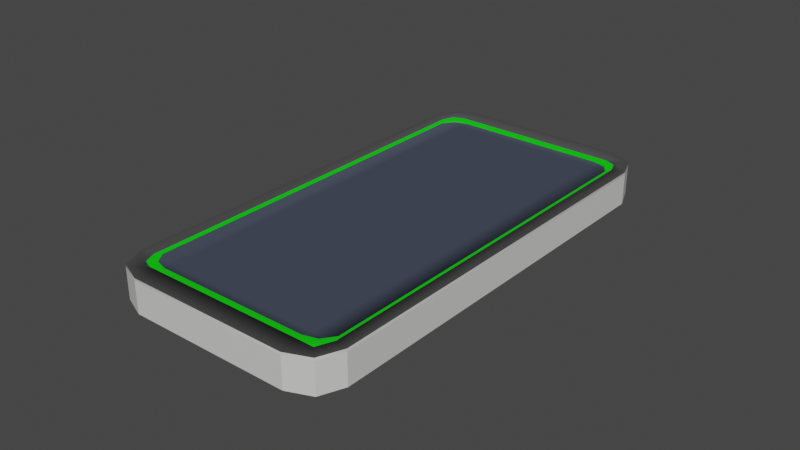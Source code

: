 # Source: Phone.blend  (saved by Blender 3.2.14; exported with 4.5.12 LTS)
import bpy
from mathutils import Matrix  # noqa: F401  (used for matrix-valued properties, if any)

bpy.ops.wm.read_factory_settings(use_empty=True)
scene = bpy.context.scene
scene.name = 'Scene'

# ---- collections
col_collection = bpy.data.collections.new('Collection'); scene.collection.children.link(col_collection)

# ---- materials (node trees are filled in below, after node groups)
mat_23_grey_white_001 = bpy.data.materials.new('23 GREY-WHITE.001')
mat_23_grey_white_001.use_transparent_shadow = False
mat_23_grey_white_001.diffuse_color = (0.7084, 0.7084, 0.7011, 1.0)
mat_23_grey_white_001.roughness = 0.5
mat_17_grey_darkest_001 = bpy.data.materials.new('17 GREY-DARKEST.001')
mat_17_grey_darkest_001.use_transparent_shadow = False
mat_17_grey_darkest_001.diffuse_color = (0.06422, 0.06422, 0.06422, 1.0)
mat_17_grey_darkest_001.roughness = 0.5
mat_64_glass_001 = bpy.data.materials.new('64 GLASS.001')
mat_64_glass_001.use_transparent_shadow = False
mat_64_glass_001.diffuse_color = (0.05857, 0.06894, 0.09808, 1.0)
mat_64_glass_001.roughness = 0.5
mat_64_glass_001.specular_intensity = 0.0
mat_23_grey_white_002 = bpy.data.materials.new('23 GREY-WHITE.002')
mat_23_grey_white_002.use_transparent_shadow = False
mat_23_grey_white_002.diffuse_color = (0.7084, 0.7084, 0.7011, 1.0)
mat_23_grey_white_002.roughness = 0.5
mat_17_grey_darkest_002 = bpy.data.materials.new('17 GREY-DARKEST.002')
mat_17_grey_darkest_002.use_transparent_shadow = False
mat_17_grey_darkest_002.diffuse_color = (0.06422, 0.06422, 0.06422, 1.0)
mat_17_grey_darkest_002.roughness = 0.5
mat_64_glass_002 = bpy.data.materials.new('64 GLASS.002')
mat_64_glass_002.use_transparent_shadow = False
mat_64_glass_002.diffuse_color = (0.05857, 0.06894, 0.09808, 1.0)
mat_64_glass_002.roughness = 0.5
mat_64_glass_002.specular_intensity = 0.0
mat_ring = bpy.data.materials.new('Ring')
mat_ring.use_transparent_shadow = False

# ---- material node trees
mat_23_grey_white_001.use_nodes = True; mat_23_grey_white_001.node_tree.nodes.clear()
_N = mat_23_grey_white_001.node_tree.nodes; _L = mat_23_grey_white_001.node_tree.links
n0 = _N.new('ShaderNodeBsdfPrincipled'); n0.name = 'Principled BSDF'; n0.location = (10, 300)
n0.distribution = 'GGX'
n0.subsurface_method = 'RANDOM_WALK_SKIN'
n0.inputs[0].default_value = (0.7084, 0.7084, 0.7011, 1.0)
n0.inputs[3].default_value = 1.45
n0.inputs[27].default_value = (0.0, 0.0, 0.0, 1.0)
n0.inputs[28].default_value = 1.0
n1 = _N.new('ShaderNodeOutputMaterial'); n1.name = 'Material Output'; n1.location = (300, 300)
n2 = _N.new('ShaderNodeNormalMap'); n2.name = 'Normal Map'; n2.location = (-300, -300)
n2.label = 'Normal/Map'
n2.inputs[0].default_value = 0.0
_L.new(n0.outputs[0], n1.inputs[0])
_L.new(n2.outputs[0], n0.inputs[5])
n1.is_active_output = True
mat_17_grey_darkest_001.use_nodes = True; mat_17_grey_darkest_001.node_tree.nodes.clear()
_N = mat_17_grey_darkest_001.node_tree.nodes; _L = mat_17_grey_darkest_001.node_tree.links
n0 = _N.new('ShaderNodeBsdfPrincipled'); n0.name = 'Principled BSDF'; n0.location = (10, 300)
n0.distribution = 'GGX'
n0.subsurface_method = 'RANDOM_WALK_SKIN'
n0.inputs[0].default_value = (0.06422, 0.06422, 0.06422, 1.0)
n0.inputs[3].default_value = 1.45
n0.inputs[27].default_value = (0.0, 0.0, 0.0, 1.0)
n0.inputs[28].default_value = 1.0
n1 = _N.new('ShaderNodeOutputMaterial'); n1.name = 'Material Output'; n1.location = (300, 300)
n2 = _N.new('ShaderNodeNormalMap'); n2.name = 'Normal Map'; n2.location = (-300, -300)
n2.label = 'Normal/Map'
n2.inputs[0].default_value = 0.0
_L.new(n0.outputs[0], n1.inputs[0])
_L.new(n2.outputs[0], n0.inputs[5])
n1.is_active_output = True
mat_64_glass_001.use_nodes = True; mat_64_glass_001.node_tree.nodes.clear()
_N = mat_64_glass_001.node_tree.nodes; _L = mat_64_glass_001.node_tree.links
n0 = _N.new('ShaderNodeBsdfPrincipled'); n0.name = 'Principled BSDF'; n0.location = (10, 300)
n0.distribution = 'GGX'
n0.subsurface_method = 'RANDOM_WALK_SKIN'
n0.inputs[0].default_value = (0.05857, 0.06894, 0.09808, 1.0)
n0.inputs[3].default_value = 1.45
n0.inputs[13].default_value = 0.0
n0.inputs[27].default_value = (0.0, 0.0, 0.0, 1.0)
n0.inputs[28].default_value = 1.0
n1 = _N.new('ShaderNodeOutputMaterial'); n1.name = 'Material Output'; n1.location = (300, 300)
n2 = _N.new('ShaderNodeNormalMap'); n2.name = 'Normal Map'; n2.location = (-300, -300)
n2.label = 'Normal/Map'
n2.inputs[0].default_value = 0.0
_L.new(n0.outputs[0], n1.inputs[0])
_L.new(n2.outputs[0], n0.inputs[5])
n1.is_active_output = True
mat_23_grey_white_002.use_nodes = True; mat_23_grey_white_002.node_tree.nodes.clear()
_N = mat_23_grey_white_002.node_tree.nodes; _L = mat_23_grey_white_002.node_tree.links
n0 = _N.new('ShaderNodeBsdfPrincipled'); n0.name = 'Principled BSDF'; n0.location = (10, 300)
n0.distribution = 'GGX'
n0.subsurface_method = 'RANDOM_WALK_SKIN'
n0.inputs[0].default_value = (0.7084, 0.7084, 0.7011, 1.0)
n0.inputs[3].default_value = 1.45
n0.inputs[27].default_value = (0.0, 0.0, 0.0, 1.0)
n0.inputs[28].default_value = 1.0
n1 = _N.new('ShaderNodeOutputMaterial'); n1.name = 'Material Output'; n1.location = (300, 300)
n2 = _N.new('ShaderNodeNormalMap'); n2.name = 'Normal Map'; n2.location = (-300, -300)
n2.label = 'Normal/Map'
n2.inputs[0].default_value = 0.0
_L.new(n0.outputs[0], n1.inputs[0])
_L.new(n2.outputs[0], n0.inputs[5])
n1.is_active_output = True
mat_17_grey_darkest_002.use_nodes = True; mat_17_grey_darkest_002.node_tree.nodes.clear()
_N = mat_17_grey_darkest_002.node_tree.nodes; _L = mat_17_grey_darkest_002.node_tree.links
n0 = _N.new('ShaderNodeBsdfPrincipled'); n0.name = 'Principled BSDF'; n0.location = (10, 300)
n0.distribution = 'GGX'
n0.subsurface_method = 'RANDOM_WALK_SKIN'
n0.inputs[0].default_value = (0.06422, 0.06422, 0.06422, 1.0)
n0.inputs[3].default_value = 1.45
n0.inputs[27].default_value = (0.0, 0.0, 0.0, 1.0)
n0.inputs[28].default_value = 1.0
n1 = _N.new('ShaderNodeOutputMaterial'); n1.name = 'Material Output'; n1.location = (300, 300)
n2 = _N.new('ShaderNodeNormalMap'); n2.name = 'Normal Map'; n2.location = (-300, -300)
n2.label = 'Normal/Map'
n2.inputs[0].default_value = 0.0
_L.new(n0.outputs[0], n1.inputs[0])
_L.new(n2.outputs[0], n0.inputs[5])
n1.is_active_output = True
mat_64_glass_002.use_nodes = True; mat_64_glass_002.node_tree.nodes.clear()
_N = mat_64_glass_002.node_tree.nodes; _L = mat_64_glass_002.node_tree.links
n0 = _N.new('ShaderNodeBsdfPrincipled'); n0.name = 'Principled BSDF'; n0.location = (10, 300)
n0.distribution = 'GGX'
n0.subsurface_method = 'RANDOM_WALK_SKIN'
n0.inputs[0].default_value = (0.05857, 0.06894, 0.09808, 1.0)
n0.inputs[3].default_value = 1.45
n0.inputs[13].default_value = 0.0
n0.inputs[27].default_value = (0.0, 0.0, 0.0, 1.0)
n0.inputs[28].default_value = 1.0
n1 = _N.new('ShaderNodeOutputMaterial'); n1.name = 'Material Output'; n1.location = (300, 300)
n2 = _N.new('ShaderNodeNormalMap'); n2.name = 'Normal Map'; n2.location = (-300, -300)
n2.label = 'Normal/Map'
n2.inputs[0].default_value = 0.0
_L.new(n0.outputs[0], n1.inputs[0])
_L.new(n2.outputs[0], n0.inputs[5])
n1.is_active_output = True
mat_ring.use_nodes = True; mat_ring.node_tree.nodes.clear()
_N = mat_ring.node_tree.nodes; _L = mat_ring.node_tree.links
n0 = _N.new('ShaderNodeBsdfPrincipled'); n0.name = 'Principled BSDF'; n0.location = (10, 300)
n0.distribution = 'GGX'
n0.subsurface_method = 'RANDOM_WALK_SKIN'
n0.inputs[0].default_value = (0.001288, 0.8, 0.0, 1.0)
n0.inputs[3].default_value = 1.45
n0.inputs[27].default_value = (0.0, 0.0, 0.0, 1.0)
n0.inputs[28].default_value = 1.0
n1 = _N.new('ShaderNodeOutputMaterial'); n1.name = 'Material Output'; n1.location = (300, 300)
_L.new(n0.outputs[0], n1.inputs[0])
n1.is_active_output = True

# ---- world
world_world = bpy.data.worlds.new('World'); scene.world = world_world
world_world.use_nodes = True; world_world.node_tree.nodes.clear()
_N = world_world.node_tree.nodes; _L = world_world.node_tree.links
n0 = _N.new('ShaderNodeOutputWorld'); n0.name = 'World Output'; n0.location = (300, 300)
n1 = _N.new('ShaderNodeBackground'); n1.name = 'Background'; n1.location = (10, 300)
n1.inputs[0].default_value = (0.05088, 0.05088, 0.05088, 1.0)
_L.new(n1.outputs[0], n0.inputs[0])
n0.is_active_output = True
world_world.color = (0.05088, 0.05088, 0.05088)
world_world.use_sun_shadow = False
world_world.sun_shadow_jitter_overblur = 0.0

# ---- meshes
me_phone = bpy.data.meshes.new('phone')
me_phone.from_pydata([(0.02576, 0.005023, 0.06856), (0.03325, 0.005023, 0.06326), (0.03106, 0.005023, 0.06856), (0.0375, -0.005023, 0.06411), (0.02661, -0.005023, 0.075), (0.03431, -0.005023, 0.07181), (0.03325, 0.005023, -0.06326), (0.02576, 0.005023, -0.06856), (0.03106, 0.005023, -0.06856), (0.02661, -0.005023, -0.075), (0.0375, -0.005023, -0.06411), (0.03431, -0.005023, -0.07181), (-0.03325, 0.005023, 0.06326), (-0.02576, 0.005023, 0.06856), (-0.03106, 0.005023, 0.06856), (-0.02661, -0.005023, 0.075), (-0.0375, -0.005023, 0.06411), (-0.03431, -0.005023, 0.07181), (-0.02576, 0.005023, -0.06856), (-0.03325, 0.005023, -0.06326), (-0.03106, 0.005023, -0.06856), (-0.0375, -0.005023, -0.06411), (-0.02661, -0.005023, -0.075), (-0.03431, -0.005023, -0.07181), (0.02406, -0.005023, -0.06559), (0.02746, -0.005023, -0.06418), (0.02887, -0.005023, -0.06078), (0.02746, -0.005023, -0.05738), (0.02406, -0.005023, -0.05598), (0.02066, -0.005023, -0.05738), (0.01925, -0.005023, -0.06078), (0.02066, -0.005023, -0.06418), (0.02902, -0.005023, -0.06574), (0.02406, -0.005023, -0.0678), (0.03108, -0.005023, -0.06078), (0.02902, -0.005023, -0.05582), (0.02406, -0.005023, -0.05377), (0.0191, -0.005023, -0.05582), (0.01705, -0.005023, -0.06078), (0.0191, -0.005023, -0.06574), (0.02406, -0.005023, -0.06078), (0.03431, 0.005023, 0.07181), (0.02661, 0.005023, 0.075), (0.0375, 0.005023, 0.06411), (0.02661, 0.005023, -0.075), (0.03431, 0.005023, -0.07181), (0.0375, 0.005023, -0.06411), (-0.0375, 0.005023, -0.06411), (-0.03431, 0.005023, -0.07181), (-0.02661, 0.005023, -0.075), (-0.02661, 0.005023, 0.075), (-0.03431, 0.005023, 0.07181), (-0.0375, 0.005023, 0.06411), (-1.147e-05, -0.005023, -0.01419), (0.01003, -0.005023, -0.01003), (0.01419, -0.005023, 1.398e-05), (0.01003, -0.005023, 0.01006), (-1.147e-05, -0.005023, 0.01421), (-0.01005, -0.005023, 0.01006), (-0.01421, -0.005023, 1.396e-05), (-0.01005, -0.005023, -0.01003), (-1.147e-05, -0.005023, 1.397e-05), (-0.02576, 0.005023, 0.06326), (0.02576, 0.005023, 0.06326), (-0.02576, 0.005023, -0.06326), (0.02576, 0.005023, -0.06326), (0.02661, 0.00583, 0.075), (-0.02661, 0.00583, 0.075), (-0.0375, 0.00583, 0.06411), (-0.0375, 0.00583, -0.06411), (0.0375, 0.00583, -0.06411), (0.0375, 0.00583, 0.06411), (-0.02661, 0.00583, -0.075), (0.02661, 0.00583, -0.075), (0.03431, 0.00583, 0.07181), (0.03431, 0.00583, -0.07181), (-0.03431, 0.00583, -0.07181), (-0.03431, 0.00583, 0.07181), (-0.03325, 0.00583, 0.06326), (-0.03106, 0.00583, 0.06856), (-0.02576, 0.00583, 0.06856), (0.03106, 0.00583, 0.06856), (0.02576, 0.00583, 0.06856), (0.03325, 0.00583, 0.06326), (0.02576, 0.00583, -0.06856), (0.03106, 0.00583, -0.06856), (0.03325, 0.00583, -0.06326), (-0.03325, 0.00583, -0.06326), (-0.03106, 0.00583, -0.06856), (-0.02576, 0.00583, -0.06856)], [], [(50, 15, 4, 42), (11, 10, 34, 32), (47, 21, 16, 52), (43, 3, 10, 46), (44, 9, 22, 49), (42, 4, 5, 41), (41, 5, 3, 43), (9, 44, 45, 11), (11, 45, 46, 10), (21, 47, 48, 23), (23, 48, 49, 22), (15, 50, 51, 17), (62, 12, 14, 13), (9, 11, 32, 33), (5, 17, 16, 3), (4, 15, 17, 5), (22, 9, 33, 39), (23, 22, 39, 38), (21, 23, 38, 37), (10, 3, 35, 34), (61, 57, 58, 59), (37, 36, 54, 53), (40, 28, 29, 30), (25, 24, 33, 32), (26, 25, 32, 34), (27, 26, 34, 35), (28, 27, 35, 36), (29, 28, 36, 37), (30, 29, 37, 38), (31, 30, 38, 39), (24, 31, 39, 33), (26, 27, 28, 40), (24, 40, 30, 31), (25, 26, 40, 24), (44, 49, 72, 73), (19, 20, 88, 87), (47, 52, 68, 69), (50, 42, 66, 67), (45, 44, 73, 75), (49, 48, 76, 72), (8, 6, 86, 85), (13, 14, 79, 80), (41, 43, 71, 74), (2, 0, 82, 81), (0, 13, 80, 82), (14, 12, 78, 79), (17, 51, 52, 16), (21, 37, 53), (60, 59, 21), (21, 59, 16), (59, 58, 16), (57, 16, 58), (3, 57, 56), (36, 35, 55, 54), (55, 3, 56), (16, 57, 3), (3, 55, 35), (55, 56, 57, 61), (53, 61, 59, 60), (54, 55, 61, 53), (60, 21, 53), (64, 18, 20, 19), (65, 7, 18, 64), (63, 62, 13, 0), (6, 8, 7, 65), (1, 63, 0, 2), (63, 65, 64, 62), (62, 64, 19, 12), (1, 6, 65, 63), (81, 82, 66, 74), (83, 81, 74, 71), (84, 85, 75, 73), (85, 86, 70, 75), (87, 88, 76, 69), (88, 89, 72, 76), (80, 79, 77, 67), (79, 78, 68, 77), (86, 83, 71, 70), (89, 84, 73, 72), (78, 87, 69, 68), (82, 80, 67, 66), (51, 50, 67, 77), (1, 2, 81, 83), (52, 51, 77, 68), (6, 1, 83, 86), (46, 45, 75, 70), (7, 8, 85, 84), (18, 7, 84, 89), (48, 47, 69, 76), (20, 18, 89, 88), (42, 41, 74, 66), (43, 46, 70, 71), (12, 19, 87, 78)])
me_phone.polygons.foreach_set('use_smooth', [True] * 93)
me_phone.polygons.foreach_set('material_index', [0, 0, 0, 0, 0, 0, 0, 0, 0, 0, 0, 0, 2, 0, 0, 0, 0, 0, 0, 0, 1, 0, 2, 1, 1, 1, 1, 1, 1, 1, 1, 2, 2, 2, 0, 2, 0, 0, 0, 0, 2, 2, 0, 2, 2, 2, 0, 0, 0, 0, 0, 0, 0, 0, 0, 0, 0, 1, 1, 1, 0, 2, 2, 2, 2, 2, 2, 2, 2, 1, 1, 1, 1, 1, 1, 1, 1, 1, 1, 1, 1, 0, 2, 0, 2, 0, 2, 2, 0, 2, 0, 0, 2])
_k = set([(3, 5), (3, 10), (3, 43), (4, 5), (4, 15), (4, 42), (5, 41), (9, 11), (9, 22), (9, 44), (10, 11), (10, 46), (11, 45), (15, 17), (15, 50), (16, 17), (16, 21), (16, 52), (17, 51), (21, 23), (21, 47), (22, 23), (22, 49), (23, 48), (41, 42), (41, 43), (42, 50), (43, 46), (44, 45), (44, 49), (45, 46), (47, 48), (47, 52), (48, 49), (50, 51), (51, 52), (66, 67), (66, 74), (67, 77), (68, 69), (68, 77), (69, 76), (70, 71), (70, 75), (71, 74), (72, 73), (72, 76), (73, 75)])
me_phone.attributes.new('sharp_edge', 'BOOLEAN', 'EDGE').data.foreach_set('value', [ (min(e.vertices), max(e.vertices)) in _k for e in me_phone.edges])
_uv = me_phone.uv_layers.new(name='UVMap')
_uv.uv.foreach_set('vector', [0.3343, 0.00342, 0.3118, 0.04933, 0.0996, 0.04737, 0.0834, 0.001572, 0.06281, 0.6406, 0.04685, 0.6113, 0.07414, 0.597, 0.08273, 0.6174, 0.4009, 0.6363, 0.3551, 0.6122, 0.356, 0.09414, 0.4009, 0.07503, 0.009338, 0.06647, 0.05584, 0.092, 0.04685, 0.6113, 0.001572, 0.6299, 0.06887, 0.7031, 0.09197, 0.6558, 0.3117, 0.6558, 0.3286, 0.7018, 0.0834, 0.001572, 0.0996, 0.04737, 0.07211, 0.06056, 0.04099, 0.02408, 0.04099, 0.02408, 0.07211, 0.06056, 0.05584, 0.092, 0.009338, 0.06647, 0.09197, 0.6558, 0.06887, 0.7031, 0.02634, 0.6726, 0.06281, 0.6406, 0.06281, 0.6406, 0.02634, 0.6726, 0.001572, 0.6299, 0.04685, 0.6113, 0.3551, 0.6122, 0.4009, 0.6363, 0.3705, 0.6778, 0.3391, 0.6414, 0.3391, 0.6414, 0.3705, 0.6778, 0.3286, 0.7018, 0.3117, 0.6558, 0.3118, 0.04933, 0.3343, 0.00342, 0.3757, 0.03266, 0.3397, 0.06377, 0.7519, 0.0237, 0.7206, 0.0237, 0.7297, 0.001572, 0.7519, 0.001572, 0.09197, 0.6558, 0.06281, 0.6406, 0.08273, 0.6174, 0.103, 0.6261, 0.07211, 0.06056, 0.3397, 0.06377, 0.356, 0.09414, 0.05584, 0.092, 0.0996, 0.04737, 0.3118, 0.04933, 0.3397, 0.06377, 0.07211, 0.06056, 0.3117, 0.6558, 0.09197, 0.6558, 0.103, 0.6261, 0.1242, 0.6176, 0.3391, 0.6414, 0.3117, 0.6558, 0.1242, 0.6176, 0.133, 0.5966, 0.3551, 0.6122, 0.3391, 0.6414, 0.133, 0.5966, 0.1243, 0.5754, 0.04685, 0.6113, 0.05584, 0.092, 0.08279, 0.5756, 0.07414, 0.597, 0.4589, 0.6863, 0.5137, 0.709, 0.5137, 0.6636, 0.4816, 0.6314, 0.1243, 0.5754, 0.1036, 0.5669, 0.1621, 0.3882, 0.203, 0.4057, 0.5927, 0.65, 0.6113, 0.6577, 0.6004, 0.6686, 0.585, 0.6686, 0.5625, 0.6662, 0.5625, 0.6508, 0.571, 0.6473, 0.571, 0.6697, 0.5516, 0.6771, 0.5625, 0.6662, 0.571, 0.6697, 0.5551, 0.6856, 0.5362, 0.6771, 0.5516, 0.6771, 0.5551, 0.6856, 0.5327, 0.6856, 0.5254, 0.6662, 0.5362, 0.6771, 0.5327, 0.6856, 0.5168, 0.6697, 0.5254, 0.6508, 0.5254, 0.6662, 0.5168, 0.6697, 0.5168, 0.6473, 0.5362, 0.64, 0.5254, 0.6508, 0.5168, 0.6473, 0.5327, 0.6314, 0.5516, 0.64, 0.5362, 0.64, 0.5327, 0.6314, 0.5551, 0.6314, 0.5625, 0.6508, 0.5516, 0.64, 0.5551, 0.6314, 0.571, 0.6473, 0.6004, 0.6314, 0.6113, 0.6423, 0.6113, 0.6577, 0.5927, 0.65, 0.5741, 0.6423, 0.5927, 0.65, 0.585, 0.6686, 0.5741, 0.6577, 0.585, 0.6314, 0.6004, 0.6314, 0.5927, 0.65, 0.5741, 0.6423, 0.06887, 0.7031, 0.3286, 0.7018, 0.3286, 0.7018, 0.06887, 0.7031, 0.7206, 0.5523, 0.7297, 0.5745, 0.7297, 0.5745, 0.7206, 0.5523, 0.4009, 0.6363, 0.4009, 0.07503, 0.4009, 0.07503, 0.4009, 0.6363, 0.3343, 0.00342, 0.0834, 0.001572, 0.0834, 0.001572, 0.3343, 0.00342, 0.02634, 0.6726, 0.06887, 0.7031, 0.06887, 0.7031, 0.02634, 0.6726, 0.3286, 0.7018, 0.3705, 0.6778, 0.3705, 0.6778, 0.3286, 0.7018, 0.9893, 0.5745, 0.9984, 0.5523, 0.9984, 0.5523, 0.9893, 0.5745, 0.7519, 0.001572, 0.7297, 0.001572, 0.7297, 0.001572, 0.7519, 0.001572, 0.04099, 0.02408, 0.009338, 0.06647, 0.009338, 0.06647, 0.04099, 0.02408, 0.9893, 0.001572, 0.9671, 0.001572, 0.9671, 0.001572, 0.9893, 0.001572, 0.9671, 0.001572, 0.7519, 0.001572, 0.7519, 0.001572, 0.9671, 0.001572, 0.7297, 0.001572, 0.7206, 0.0237, 0.7206, 0.0237, 0.7297, 0.001572, 0.3397, 0.06377, 0.3757, 0.03266, 0.4009, 0.07503, 0.356, 0.09414, 0.3551, 0.6122, 0.1243, 0.5754, 0.203, 0.4057, 0.2437, 0.3894, 0.2617, 0.3477, 0.3551, 0.6122, 0.3551, 0.6122, 0.2617, 0.3477, 0.356, 0.09414, 0.2617, 0.3477, 0.245, 0.306, 0.356, 0.09414, 0.2041, 0.2883, 0.356, 0.09414, 0.245, 0.306, 0.05584, 0.092, 0.2041, 0.2883, 0.1629, 0.3053, 0.1036, 0.5669, 0.08279, 0.5756, 0.1454, 0.3467, 0.1621, 0.3882, 0.1454, 0.3467, 0.05584, 0.092, 0.1629, 0.3053, 0.356, 0.09414, 0.2041, 0.2883, 0.05584, 0.092, 0.05584, 0.092, 0.1454, 0.3467, 0.08279, 0.5756, 0.4362, 0.7411, 0.4816, 0.7411, 0.5137, 0.709, 0.4589, 0.6863, 0.4041, 0.6636, 0.4589, 0.6863, 0.4816, 0.6314, 0.4362, 0.6314, 0.4041, 0.709, 0.4362, 0.7411, 0.4589, 0.6863, 0.4041, 0.6636, 0.2437, 0.3894, 0.3551, 0.6122, 0.203, 0.4057, 0.7519, 0.5523, 0.7519, 0.5745, 0.7297, 0.5745, 0.7206, 0.5523, 0.9671, 0.5523, 0.9671, 0.5745, 0.7519, 0.5745, 0.7519, 0.5523, 0.9671, 0.0237, 0.7519, 0.0237, 0.7519, 0.001572, 0.9671, 0.001572, 0.9984, 0.5523, 0.9893, 0.5745, 0.9671, 0.5745, 0.9671, 0.5523, 0.9984, 0.0237, 0.9671, 0.0237, 0.9671, 0.001572, 0.9893, 0.001572, 0.9671, 0.0237, 0.9671, 0.5523, 0.7519, 0.5523, 0.7519, 0.0237, 0.7519, 0.0237, 0.7519, 0.5523, 0.7206, 0.5523, 0.7206, 0.0237, 0.9984, 0.0237, 0.9984, 0.5523, 0.9671, 0.5523, 0.9671, 0.0237, 0.431, 0.6014, 0.4531, 0.6014, 0.4496, 0.6283, 0.4174, 0.615, 0.4218, 0.5793, 0.431, 0.6014, 0.4174, 0.615, 0.4041, 0.5828, 0.4531, 0.02849, 0.431, 0.02849, 0.4174, 0.0149, 0.4496, 0.001574, 0.431, 0.02849, 0.4218, 0.05062, 0.4041, 0.04708, 0.4174, 0.0149, 0.6997, 0.05062, 0.6905, 0.02849, 0.7041, 0.0149, 0.7174, 0.04708, 0.6905, 0.02849, 0.6684, 0.02849, 0.6719, 0.001572, 0.7041, 0.0149, 0.6684, 0.6014, 0.6905, 0.6014, 0.7041, 0.615, 0.6719, 0.6283, 0.6905, 0.6014, 0.6997, 0.5793, 0.7174, 0.5828, 0.7041, 0.615, 0.4218, 0.05062, 0.4218, 0.5793, 0.4041, 0.5828, 0.4041, 0.04708, 0.6684, 0.02849, 0.4531, 0.02849, 0.4496, 0.001574, 0.6719, 0.001572, 0.6997, 0.5793, 0.6997, 0.05062, 0.7174, 0.04708, 0.7174, 0.5828, 0.4531, 0.6014, 0.6684, 0.6014, 0.6719, 0.6283, 0.4496, 0.6283, 0.3757, 0.03266, 0.3343, 0.00342, 0.3343, 0.00342, 0.3757, 0.03266, 0.9984, 0.0237, 0.9893, 0.001572, 0.9893, 0.001572, 0.9984, 0.0237, 0.4009, 0.07503, 0.3757, 0.03266, 0.3757, 0.03266, 0.4009, 0.07503, 0.9984, 0.5523, 0.9984, 0.0237, 0.9984, 0.0237, 0.9984, 0.5523, 0.001572, 0.6299, 0.02634, 0.6726, 0.02634, 0.6726, 0.001572, 0.6299, 0.9671, 0.5745, 0.9893, 0.5745, 0.9893, 0.5745, 0.9671, 0.5745, 0.7519, 0.5745, 0.9671, 0.5745, 0.9671, 0.5745, 0.7519, 0.5745, 0.3705, 0.6778, 0.4009, 0.6363, 0.4009, 0.6363, 0.3705, 0.6778, 0.7297, 0.5745, 0.7519, 0.5745, 0.7519, 0.5745, 0.7297, 0.5745, 0.0834, 0.001572, 0.04099, 0.02408, 0.04099, 0.02408, 0.0834, 0.001572, 0.009338, 0.06647, 0.001572, 0.6299, 0.001572, 0.6299, 0.009338, 0.06647, 0.7206, 0.0237, 0.7206, 0.5523, 0.7206, 0.5523, 0.7206, 0.0237])
me_phone.materials.append(mat_23_grey_white_001)
me_phone.materials.append(mat_17_grey_darkest_001)
me_phone.materials.append(mat_64_glass_001)
me_phone.update()
me_phone.normals_split_custom_set([tuple(v) for v in zip(*[iter([0.0, 0.0, 1.0, 0.0, 0.0, 1.0, 0.0, 0.0, 1.0, 0.0, 0.0, 1.0, -7.662e-08, -1.0, -2.319e-07, -2.271e-07, -1.0, -2.509e-07, -1.688e-07, -1.0, -2.469e-07, -8.67e-08, -1.0, -2.018e-07, -1.0, 0.0, 0.0, -1.0, 0.0, 0.0, -1.0, 0.0, 0.0, -1.0, 0.0, 0.0, 1.0, 0.0, 0.0, 1.0, 0.0, 0.0, 1.0, 0.0, 0.0, 1.0, 0.0, 0.0, 0.0, 0.0, -1.0, 0.0, 0.0, -1.0, 0.0, 0.0, -1.0, 0.0, 0.0, -1.0, 0.3827, 0.0, 0.9239, 0.3827, 0.0, 0.9239, 0.3827, 0.0, 0.9239, 0.3827, 0.0, 0.9239, 0.9239, 0.0, 0.3827, 0.9239, 0.0, 0.3827, 0.9239, 0.0, 0.3827, 0.9239, 0.0, 0.3827, 0.3827, 0.0, -0.9239, 0.3827, 0.0, -0.9239, 0.3827, 0.0, -0.9239, 0.3827, 0.0, -0.9239, 0.9239, 0.0, -0.3827, 0.9239, 0.0, -0.3827, 0.9239, 0.0, -0.3827, 0.9239, 0.0, -0.3827, -0.9239, 0.0, -0.3827, -0.9239, 0.0, -0.3827, -0.9239, 0.0, -0.3827, -0.9239, 0.0, -0.3827, -0.3827, 0.0, -0.9239, -0.3827, 0.0, -0.9239, -0.3827, 0.0, -0.9239, -0.3827, 0.0, -0.9239, -0.3827, 0.0, 0.9239, -0.3827, 0.0, 0.9239, -0.3827, 0.0, 0.9239, -0.3827, 0.0, 0.9239, 1.173e-07, 1.0, 2.794e-07, 0.7319, 0.6657, -0.1456, 0.4441, 0.6009, -0.6646, 1.976e-07, 0.7071, -0.7071, -7.656e-09, -1.0, -2.274e-07, -7.662e-08, -1.0, -2.319e-07, -8.67e-08, -1.0, -2.018e-07, -1.637e-08, -1.0, -1.457e-07, -8.839e-08, -1.0, -2.193e-07, -8.839e-08, -1.0, -2.193e-07, 2.523e-08, -1.0, -3.96e-07, -2.193e-07, -1.0, -3.951e-07, -7.644e-08, -1.0, 0.0, -7.644e-08, -1.0, 0.0, -8.839e-08, -1.0, -2.193e-07, -8.839e-08, -1.0, -2.193e-07, -1.109e-07, -1.0, -1.205e-07, -7.656e-09, -1.0, -2.274e-07, -1.637e-08, -1.0, -1.457e-07, -7.397e-08, -1.0, -1.258e-07, -9.317e-08, -1.0, -1.822e-07, -1.109e-07, -1.0, -1.205e-07, -7.397e-08, -1.0, -1.258e-07, -1.305e-07, -1.0, -2.319e-07, 1.095e-08, -1.0, -9.177e-08, -9.317e-08, -1.0, -1.822e-07, -1.305e-07, -1.0, -2.319e-07, -1.679e-07, -1.0, -5.324e-08, -2.271e-07, -1.0, -2.509e-07, -2.193e-07, -1.0, -3.951e-07, -1.65e-07, -1.0, -1.707e-07, -1.688e-07, -1.0, -2.469e-07, 9.047e-14, -1.0, -2.611e-07, -3.027e-08, -1.0, -4.079e-07, 1.31e-07, -1.0, -3.479e-07, 3.096e-07, -1.0, -2.479e-07, -1.679e-07, -1.0, -5.324e-08, -1.506e-07, -1.0, 7.82e-08, -1.463e-07, -1.0, -3.53e-08, -4.907e-08, -1.0, -4.487e-08, 2.567e-13, -1.0, -3.686e-07, 1.9e-13, -1.0, -2.295e-07, -1.26e-07, -1.0, -4.045e-07, -9.64e-08, -1.0, -3.67e-07, -6.96e-08, -1.0, -1.342e-07, 1.074e-14, -1.0, -4.694e-08, -1.637e-08, -1.0, -1.457e-07, -8.67e-08, -1.0, -2.018e-07, -6.015e-08, -1.0, -2.793e-07, -6.96e-08, -1.0, -1.342e-07, -8.67e-08, -1.0, -2.018e-07, -1.688e-07, -1.0, -2.469e-07, 4.769e-08, -1.0, -3.319e-07, -6.015e-08, -1.0, -2.793e-07, -1.688e-07, -1.0, -2.469e-07, -1.65e-07, -1.0, -1.707e-07, 1.9e-13, -1.0, -2.295e-07, 4.769e-08, -1.0, -3.319e-07, -1.65e-07, -1.0, -1.707e-07, -1.506e-07, -1.0, 7.82e-08, -1.26e-07, -1.0, -4.045e-07, 1.9e-13, -1.0, -2.295e-07, -1.506e-07, -1.0, 7.82e-08, -1.679e-07, -1.0, -5.324e-08, -9.64e-08, -1.0, -3.67e-07, -1.26e-07, -1.0, -4.045e-07, -1.679e-07, -1.0, -5.324e-08, -1.305e-07, -1.0, -2.319e-07, -8.671e-09, -1.0, -5.215e-08, -9.64e-08, -1.0, -3.67e-07, -1.305e-07, -1.0, -2.319e-07, -7.397e-08, -1.0, -1.258e-07, 1.074e-14, -1.0, -4.694e-08, -8.671e-09, -1.0, -5.215e-08, -7.397e-08, -1.0, -1.258e-07, -1.637e-08, -1.0, -1.457e-07, -6.015e-08, -1.0, -2.793e-07, 4.769e-08, -1.0, -3.319e-07, 1.9e-13, -1.0, -2.295e-07, 2.567e-13, -1.0, -3.686e-07, 1.074e-14, -1.0, -4.694e-08, 2.567e-13, -1.0, -3.686e-07, -9.64e-08, -1.0, -3.67e-07, -8.671e-09, -1.0, -5.215e-08, -6.96e-08, -1.0, -1.342e-07, -6.015e-08, -1.0, -2.793e-07, 2.567e-13, -1.0, -3.686e-07, 1.074e-14, -1.0, -4.694e-08, 0.1951, 0.0, -0.9808, -0.1951, 0.0, -0.9808, -0.1951, 0.0, -0.9808, 0.1951, 0.0, -0.9808, 0.7319, 0.6657, 0.1456, 0.4441, 0.6009, 0.6646, 0.2875, 0.8557, 0.4302, 0.6445, 0.7538, 0.1282, -0.9808, 0.0, -0.1951, -0.9808, 0.0, 0.1951, -0.9808, 0.0, 0.1951, -0.9808, 0.0, -0.1951, -0.1951, 0.0, 0.9808, 0.1951, 0.0, 0.9808, 0.1951, 0.0, 0.9808, -0.1951, 0.0, 0.9808, 0.7071, 0.0, -0.7071, 0.1951, 0.0, -0.9808, 0.1951, 0.0, -0.9808, 0.7071, 0.0, -0.7071, -0.1951, 0.0, -0.9808, -0.7071, 0.0, -0.7071, -0.7071, 0.0, -0.7071, -0.1951, 0.0, -0.9808, -0.4441, 0.6009, 0.6646, -0.7319, 0.6657, 0.1456, -0.6445, 0.7538, 0.1282, -0.2875, 0.8557, 0.4302, 1.976e-07, 0.7071, -0.7071, 0.4441, 0.6009, -0.6646, 0.2875, 0.8557, -0.4302, 1.67e-07, 0.7071, -0.7071, 0.7071, 0.0, 0.7071, 0.9808, 0.0, 0.1951, 0.9808, 0.0, 0.1951, 0.7071, 0.0, 0.7071, -0.4441, 0.6009, -0.6646, 1.156e-07, 0.7071, -0.7071, 1.359e-07, 0.7071, -0.7071, -0.2875, 0.8557, -0.4302, 1.156e-07, 0.7071, -0.7071, 1.976e-07, 0.7071, -0.7071, 1.67e-07, 0.7071, -0.7071, 1.359e-07, 0.7071, -0.7071, 0.4441, 0.6009, -0.6646, 0.7319, 0.6657, -0.1456, 0.6445, 0.7538, -0.1282, 0.2875, 0.8557, -0.4302, -0.9239, 0.0, 0.3827, -0.9239, 0.0, 0.3827, -0.9239, 0.0, 0.3827, -0.9239, 0.0, 0.3827, 1.095e-08, -1.0, -9.177e-08, -1.679e-07, -1.0, -5.324e-08, -4.907e-08, -1.0, -4.487e-08, 1.271e-07, -1.0, -1.447e-07, 3.096e-07, -1.0, -2.479e-07, 1.095e-08, -1.0, -9.177e-08, 1.095e-08, -1.0, -9.177e-08, 3.096e-07, -1.0, -2.479e-07, 2.523e-08, -1.0, -3.96e-07, 3.096e-07, -1.0, -2.479e-07, 1.31e-07, -1.0, -3.479e-07, 2.523e-08, -1.0, -3.96e-07, -3.027e-08, -1.0, -4.079e-07, 2.523e-08, -1.0, -3.96e-07, 1.31e-07, -1.0, -3.479e-07, -2.193e-07, -1.0, -3.951e-07, -3.027e-08, -1.0, -4.079e-07, -1.976e-07, -1.0, -3.683e-07, -1.506e-07, -1.0, 7.82e-08, -1.65e-07, -1.0, -1.707e-07, -5.261e-07, -1.0, -2.102e-07, -1.463e-07, -1.0, -3.53e-08, -5.261e-07, -1.0, -2.102e-07, -2.193e-07, -1.0, -3.951e-07, -1.976e-07, -1.0, -3.683e-07, 2.523e-08, -1.0, -3.96e-07, -3.027e-08, -1.0, -4.079e-07, -2.193e-07, -1.0, -3.951e-07, -2.193e-07, -1.0, -3.951e-07, -5.261e-07, -1.0, -2.102e-07, -1.65e-07, -1.0, -1.707e-07, -5.261e-07, -1.0, -2.102e-07, -1.976e-07, -1.0, -3.683e-07, -3.027e-08, -1.0, -4.079e-07, 9.047e-14, -1.0, -2.611e-07, -4.907e-08, -1.0, -4.487e-08, 9.047e-14, -1.0, -2.611e-07, 3.096e-07, -1.0, -2.479e-07, 1.271e-07, -1.0, -1.447e-07, -1.463e-07, -1.0, -3.53e-08, -5.261e-07, -1.0, -2.102e-07, 9.047e-14, -1.0, -2.611e-07, -4.907e-08, -1.0, -4.487e-08, 1.271e-07, -1.0, -1.447e-07, 1.095e-08, -1.0, -9.177e-08, -4.907e-08, -1.0, -4.487e-08, 7.861e-08, 1.0, 2.259e-07, 1.124e-07, 0.7071, 0.7071, 0.4441, 0.6009, 0.6646, 0.7319, 0.6657, 0.1456, 1.488e-07, 1.0, 2.144e-07, 2.202e-07, 0.7071, 0.7071, 1.124e-07, 0.7071, 0.7071, 7.861e-08, 1.0, 2.259e-07, 9.641e-08, 1.0, 2.411e-07, 1.173e-07, 1.0, 2.794e-07, 1.976e-07, 0.7071, -0.7071, 1.156e-07, 0.7071, -0.7071, -0.7319, 0.6657, 0.1456, -0.4441, 0.6009, 0.6646, 2.202e-07, 0.7071, 0.7071, 1.488e-07, 1.0, 2.144e-07, -0.7319, 0.6657, -0.1456, 9.641e-08, 1.0, 2.411e-07, 1.156e-07, 0.7071, -0.7071, -0.4441, 0.6009, -0.6646, 9.641e-08, 1.0, 2.411e-07, 1.488e-07, 1.0, 2.144e-07, 7.861e-08, 1.0, 2.259e-07, 1.173e-07, 1.0, 2.794e-07, 1.173e-07, 1.0, 2.794e-07, 7.861e-08, 1.0, 2.259e-07, 0.7319, 0.6657, 0.1456, 0.7319, 0.6657, -0.1456, -0.7319, 0.6657, -0.1456, -0.7319, 0.6657, 0.1456, 1.488e-07, 1.0, 2.144e-07, 9.641e-08, 1.0, 2.411e-07, -0.2875, 0.8557, -0.4302, 1.359e-07, 0.7071, -0.7071, 8.832e-08, 1.0, 2.896e-07, 2.069e-07, 1.0, 2.701e-07, -0.6445, 0.7538, -0.1282, -0.2875, 0.8557, -0.4302, 2.069e-07, 1.0, 2.701e-07, 2.08e-07, 1.0, 1.802e-07, 1.67e-07, 0.7071, 0.7071, -0.2875, 0.8557, 0.4302, 6.629e-08, 1.0, 3.176e-07, 8.911e-08, 1.0, 1.9e-07, -0.2875, 0.8557, 0.4302, -0.6445, 0.7538, 0.1282, 6.663e-08, 1.0, 3.323e-07, 6.629e-08, 1.0, 3.176e-07, 0.6445, 0.7538, 0.1282, 0.2875, 0.8557, 0.4302, 2.069e-07, 1.0, 3.31e-07, 2.08e-07, 1.0, 2.41e-07, 0.2875, 0.8557, 0.4302, 1.359e-07, 0.7071, 0.7071, 8.832e-08, 1.0, 2.896e-07, 2.069e-07, 1.0, 3.31e-07, 1.67e-07, 0.7071, -0.7071, 0.2875, 0.8557, -0.4302, 6.629e-08, 1.0, 3.395e-07, 8.911e-08, 1.0, 2.398e-07, 0.2875, 0.8557, -0.4302, 0.6445, 0.7538, -0.1282, 6.663e-08, 1.0, 3.019e-07, 6.629e-08, 1.0, 3.395e-07, -0.6445, 0.7538, 0.1282, -0.6445, 0.7538, -0.1282, 2.08e-07, 1.0, 1.802e-07, 6.663e-08, 1.0, 3.323e-07, 1.359e-07, 0.7071, 0.7071, 1.67e-07, 0.7071, 0.7071, 8.911e-08, 1.0, 1.9e-07, 8.832e-08, 1.0, 2.896e-07, 0.6445, 0.7538, -0.1282, 0.6445, 0.7538, 0.1282, 2.08e-07, 1.0, 2.41e-07, 6.663e-08, 1.0, 3.019e-07, 1.359e-07, 0.7071, -0.7071, 1.67e-07, 0.7071, -0.7071, 8.911e-08, 1.0, 2.398e-07, 8.832e-08, 1.0, 2.896e-07, -0.7071, 0.0, 0.7071, -0.1951, 0.0, 0.9808, -0.1951, 0.0, 0.9808, -0.7071, 0.0, 0.7071, -0.7319, 0.6657, -0.1456, -0.4441, 0.6009, -0.6646, -0.2875, 0.8557, -0.4302, -0.6445, 0.7538, -0.1282, -0.9808, 0.0, 0.1951, -0.7071, 0.0, 0.7071, -0.7071, 0.0, 0.7071, -0.9808, 0.0, 0.1951, -0.7319, 0.6657, 0.1456, -0.7319, 0.6657, -0.1456, -0.6445, 0.7538, -0.1282, -0.6445, 0.7538, 0.1282, 0.9808, 0.0, -0.1951, 0.7071, 0.0, -0.7071, 0.7071, 0.0, -0.7071, 0.9808, 0.0, -0.1951, 2.202e-07, 0.7071, 0.7071, -0.4441, 0.6009, 0.6646, -0.2875, 0.8557, 0.4302, 1.67e-07, 0.7071, 0.7071, 1.124e-07, 0.7071, 0.7071, 2.202e-07, 0.7071, 0.7071, 1.67e-07, 0.7071, 0.7071, 1.359e-07, 0.7071, 0.7071, -0.7071, 0.0, -0.7071, -0.9808, 0.0, -0.1951, -0.9808, 0.0, -0.1951, -0.7071, 0.0, -0.7071, 0.4441, 0.6009, 0.6646, 1.124e-07, 0.7071, 0.7071, 1.359e-07, 0.7071, 0.7071, 0.2875, 0.8557, 0.4302, 0.1951, 0.0, 0.9808, 0.7071, 0.0, 0.7071, 0.7071, 0.0, 0.7071, 0.1951, 0.0, 0.9808, 0.9808, 0.0, 0.1951, 0.9808, 0.0, -0.1951, 0.9808, 0.0, -0.1951, 0.9808, 0.0, 0.1951, 0.7319, 0.6657, -0.1456, 0.7319, 0.6657, 0.1456, 0.6445, 0.7538, 0.1282, 0.6445, 0.7538, -0.1282])] * 3)])
me_phone_001 = bpy.data.meshes.new('phone.001')
me_phone_001.from_pydata([(0.02576, 0.005023, 0.06856), (0.03325, 0.005023, 0.06326), (0.03044, 0.005023, 0.06719), (0.03325, 0.005023, -0.06326), (0.02576, 0.005023, -0.06856), (0.03044, 0.005023, -0.06719), (-0.03325, 0.005023, 0.06326), (-0.02576, 0.005023, 0.06856), (-0.03044, 0.005023, 0.06719), (-0.02576, 0.005023, -0.06856), (-0.03325, 0.005023, -0.06326), (-0.03044, 0.005023, -0.06719), (-0.02576, 2.342e-05, -0.06856), (-0.03044, 2.342e-05, -0.06719), (-0.03325, 2.342e-05, -0.06326), (0.03325, 2.342e-05, -0.06326), (0.03044, 2.342e-05, -0.06719), (0.02576, 2.342e-05, -0.06856), (0.03325, 2.339e-05, 0.06326), (0.02576, 2.339e-05, 0.06856), (0.03044, 2.339e-05, 0.06719), (-0.02576, 2.339e-05, 0.06856), (-0.03044, 2.339e-05, 0.06719), (0.03301, 0.005023, 0.0691), (0.0256, 0.005023, 0.07217), (0.03608, 0.005023, 0.06168), (0.0256, 0.005023, -0.07217), (0.03301, 0.005023, -0.0691), (0.03608, 0.005023, -0.06168), (-0.03608, 0.005023, -0.06168), (-0.03301, 0.005023, -0.0691), (-0.0256, 0.005023, -0.07217), (-0.0256, 0.005023, 0.07217), (-0.03301, 0.005023, 0.0691), (-0.03608, 0.005023, 0.06168), (-0.03325, 2.339e-05, 0.06326), (-0.03301, 2.339e-05, 0.0691), (-0.03301, 2.342e-05, -0.0691), (0.03301, 2.342e-05, -0.0691), (0.03301, 2.339e-05, 0.0691), (0.0256, 2.342e-05, -0.07217), (-0.0256, 2.342e-05, -0.07217), (0.03608, 2.339e-05, 0.06168), (0.03608, 2.341e-05, -0.06168), (-0.03608, 2.342e-05, -0.06168), (-0.03608, 2.339e-05, 0.06168), (-0.0256, 2.339e-05, 0.07217), (0.0256, 2.339e-05, 0.07217)], [], [(15, 43, 42, 18), (34, 45, 36, 33), (1, 18, 20, 2), (33, 36, 46, 32), (26, 40, 41, 31), (10, 14, 13, 11), (29, 44, 45, 34), (32, 46, 47, 24), (27, 38, 40, 26), (31, 41, 37, 30), (5, 16, 15, 3), (7, 21, 22, 8), (23, 39, 42, 25), (2, 0, 24, 23), (1, 2, 23, 25), (4, 5, 27, 26), (5, 3, 28, 27), (10, 11, 30, 29), (11, 9, 31, 30), (7, 8, 33, 32), (8, 6, 34, 33), (3, 1, 25, 28), (9, 4, 26, 31), (6, 10, 29, 34), (0, 7, 32, 24), (2, 20, 19, 0), (0, 19, 21, 7), (8, 22, 35, 6), (6, 35, 14, 10), (25, 42, 43, 28), (24, 47, 39, 23), (11, 13, 12, 9), (30, 37, 44, 29), (9, 12, 17, 4), (4, 17, 16, 5), (28, 43, 38, 27), (3, 15, 18, 1), (19, 47, 46, 21), (35, 45, 44, 14), (12, 41, 40, 17), (22, 36, 45, 35), (21, 46, 36, 22), (13, 37, 41, 12), (14, 44, 37, 13), (16, 38, 43, 15), (20, 39, 47, 19), (17, 40, 38, 16), (18, 42, 39, 20)])
me_phone_001.polygons.foreach_set('use_smooth', [True] * 48)
me_phone_001.polygons.foreach_set('material_index', [3, 3, 3, 3, 3, 3, 3, 3, 3, 3, 3, 3, 3, 3, 3, 3, 3, 3, 3, 3, 3, 3, 3, 3, 3, 3, 3, 3, 3, 3, 3, 3, 3, 3, 3, 3, 3, 3, 3, 3, 3, 3, 3, 3, 3, 3, 3, 3])
_k = set([(23, 24), (23, 25), (24, 32), (25, 28), (26, 27), (26, 31), (27, 28), (29, 30), (29, 34), (30, 31), (32, 33), (33, 34), (36, 45), (36, 46), (37, 41), (37, 44), (38, 40), (38, 43), (39, 42), (39, 47), (40, 41), (42, 43), (44, 45), (46, 47)])
me_phone_001.attributes.new('sharp_edge', 'BOOLEAN', 'EDGE').data.foreach_set('value', [ (min(e.vertices), max(e.vertices)) in _k for e in me_phone_001.edges])
_uv = me_phone_001.uv_layers.new(name='UVMap')
_uv.uv.foreach_set('vector', [0.4218, 0.05062, 0.4041, 0.04708, 0.4041, 0.5828, 0.4218, 0.5793, 0.7174, 0.5828, 0.7174, 0.5828, 0.7041, 0.615, 0.7041, 0.615, 0.4218, 0.5793, 0.4218, 0.5793, 0.431, 0.6014, 0.431, 0.6014, 0.7041, 0.615, 0.7041, 0.615, 0.6719, 0.6283, 0.6719, 0.6283, 0.4496, 0.001574, 0.4496, 0.001574, 0.6719, 0.001572, 0.6719, 0.001572, 0.6997, 0.05062, 0.6997, 0.05062, 0.6905, 0.02849, 0.6905, 0.02849, 0.7174, 0.04708, 0.7174, 0.04708, 0.7174, 0.5828, 0.7174, 0.5828, 0.6719, 0.6283, 0.6719, 0.6283, 0.4496, 0.6283, 0.4496, 0.6283, 0.4174, 0.0149, 0.4174, 0.0149, 0.4496, 0.001574, 0.4496, 0.001574, 0.6719, 0.001572, 0.6719, 0.001572, 0.7041, 0.0149, 0.7041, 0.0149, 0.431, 0.02849, 0.431, 0.02849, 0.4218, 0.05062, 0.4218, 0.05062, 0.6684, 0.6014, 0.6684, 0.6014, 0.6905, 0.6014, 0.6905, 0.6014, 0.4174, 0.615, 0.4174, 0.615, 0.4041, 0.5828, 0.4041, 0.5828, 0.431, 0.6014, 0.4531, 0.6014, 0.4496, 0.6283, 0.4174, 0.615, 0.4218, 0.5793, 0.431, 0.6014, 0.4174, 0.615, 0.4041, 0.5828, 0.4531, 0.02849, 0.431, 0.02849, 0.4174, 0.0149, 0.4496, 0.001574, 0.431, 0.02849, 0.4218, 0.05062, 0.4041, 0.04708, 0.4174, 0.0149, 0.6997, 0.05062, 0.6905, 0.02849, 0.7041, 0.0149, 0.7174, 0.04708, 0.6905, 0.02849, 0.6684, 0.02849, 0.6719, 0.001572, 0.7041, 0.0149, 0.6684, 0.6014, 0.6905, 0.6014, 0.7041, 0.615, 0.6719, 0.6283, 0.6905, 0.6014, 0.6997, 0.5793, 0.7174, 0.5828, 0.7041, 0.615, 0.4218, 0.05062, 0.4218, 0.5793, 0.4041, 0.5828, 0.4041, 0.04708, 0.6684, 0.02849, 0.4531, 0.02849, 0.4496, 0.001574, 0.6719, 0.001572, 0.6997, 0.5793, 0.6997, 0.05062, 0.7174, 0.04708, 0.7174, 0.5828, 0.4531, 0.6014, 0.6684, 0.6014, 0.6719, 0.6283, 0.4496, 0.6283, 0.431, 0.6014, 0.431, 0.6014, 0.4531, 0.6014, 0.4531, 0.6014, 0.4531, 0.6014, 0.4531, 0.6014, 0.6684, 0.6014, 0.6684, 0.6014, 0.6905, 0.6014, 0.6905, 0.6014, 0.6997, 0.5793, 0.6997, 0.5793, 0.6997, 0.5793, 0.6997, 0.5793, 0.6997, 0.05062, 0.6997, 0.05062, 0.4041, 0.5828, 0.4041, 0.5828, 0.4041, 0.04708, 0.4041, 0.04708, 0.4496, 0.6283, 0.4496, 0.6283, 0.4174, 0.615, 0.4174, 0.615, 0.6905, 0.02849, 0.6905, 0.02849, 0.6684, 0.02849, 0.6684, 0.02849, 0.7041, 0.0149, 0.7041, 0.0149, 0.7174, 0.04708, 0.7174, 0.04708, 0.6684, 0.02849, 0.6684, 0.02849, 0.4531, 0.02849, 0.4531, 0.02849, 0.4531, 0.02849, 0.4531, 0.02849, 0.431, 0.02849, 0.431, 0.02849, 0.4041, 0.04708, 0.4041, 0.04708, 0.4174, 0.0149, 0.4174, 0.0149, 0.4218, 0.05062, 0.4218, 0.05062, 0.4218, 0.5793, 0.4218, 0.5793, 0.4531, 0.6014, 0.4496, 0.6283, 0.6719, 0.6283, 0.6684, 0.6014, 0.6997, 0.5793, 0.7174, 0.5828, 0.7174, 0.04708, 0.6997, 0.05062, 0.6684, 0.02849, 0.6719, 0.001572, 0.4496, 0.001574, 0.4531, 0.02849, 0.6905, 0.6014, 0.7041, 0.615, 0.7174, 0.5828, 0.6997, 0.5793, 0.6684, 0.6014, 0.6719, 0.6283, 0.7041, 0.615, 0.6905, 0.6014, 0.6905, 0.02849, 0.7041, 0.0149, 0.6719, 0.001572, 0.6684, 0.02849, 0.6997, 0.05062, 0.7174, 0.04708, 0.7041, 0.0149, 0.6905, 0.02849, 0.431, 0.02849, 0.4174, 0.0149, 0.4041, 0.04708, 0.4218, 0.05062, 0.431, 0.6014, 0.4174, 0.615, 0.4496, 0.6283, 0.4531, 0.6014, 0.4531, 0.02849, 0.4496, 0.001574, 0.4174, 0.0149, 0.431, 0.02849, 0.4218, 0.5793, 0.4041, 0.5828, 0.4174, 0.615, 0.431, 0.6014])
me_phone_001.materials.append(mat_23_grey_white_002)
me_phone_001.materials.append(mat_17_grey_darkest_002)
me_phone_001.materials.append(mat_64_glass_002)
me_phone_001.materials.append(mat_ring)
me_phone_001.update()
me_phone_001.normals_split_custom_set([tuple(v) for v in zip(*[iter([-0.5927, -0.7827, 0.19, -1.901e-07, -1.0, -2.179e-07, -1.447e-07, -1.0, -1.824e-07, -0.5927, -0.7827, -0.19, -0.9808, 0.0, 0.1951, -0.9808, 0.0, 0.1951, -0.7071, 0.0, 0.7071, -0.7071, 0.0, 0.7071, -0.5927, 0.7827, -0.19, -0.5927, -0.7827, -0.19, -0.3557, -0.7887, -0.5015, -0.3557, 0.7887, -0.5015, -0.7071, 0.0, 0.7071, -0.7071, 0.0, 0.7071, -0.1951, 0.0, 0.9808, -0.1951, 0.0, 0.9808, 0.1951, 0.0, -0.9808, 0.1951, 0.0, -0.9808, -0.1951, 0.0, -0.9808, -0.1951, 0.0, -0.9808, 0.5927, 0.7827, 0.19, 0.5927, -0.7827, 0.19, 0.3557, -0.7887, 0.5015, 0.3557, 0.7887, 0.5015, -0.9808, 0.0, -0.1951, -0.9808, 0.0, -0.1951, -0.9808, 0.0, 0.1951, -0.9808, 0.0, 0.1951, -0.1951, 0.0, 0.9808, -0.1951, 0.0, 0.9808, 0.1951, 0.0, 0.9808, 0.1951, 0.0, 0.9808, 0.7071, 0.0, -0.7071, 0.7071, 0.0, -0.7071, 0.1951, 0.0, -0.9808, 0.1951, 0.0, -0.9808, -0.1951, 0.0, -0.9808, -0.1951, 0.0, -0.9808, -0.7071, 0.0, -0.7071, -0.7071, 0.0, -0.7071, -0.3557, 0.7887, 0.5015, -0.3557, -0.7887, 0.5015, -0.5927, -0.7827, 0.19, -0.5927, 0.7827, 0.19, 0.09498, 0.7403, -0.6655, 0.09498, -0.7403, -0.6655, 0.3557, -0.7887, -0.5015, 0.3557, 0.7887, -0.5015, 0.7071, 0.0, 0.7071, 0.7071, 0.0, 0.7071, 0.9808, 0.0, 0.1951, 0.9808, 0.0, 0.1951, -0.3557, 0.7887, -0.5015, -0.09498, 0.7403, -0.6655, 3.994e-08, 1.0, -1.992e-07, 9.131e-08, 1.0, 8.223e-08, -0.5927, 0.7827, -0.19, -0.3557, 0.7887, -0.5015, 9.131e-08, 1.0, 8.223e-08, 1.651e-07, 1.0, 1.711e-07, -0.09498, 0.7403, 0.6655, -0.3557, 0.7887, 0.5015, 2.18e-07, 1.0, 6.484e-08, 1.494e-07, 1.0, -1.846e-07, -0.3557, 0.7887, 0.5015, -0.5927, 0.7827, 0.19, 1.697e-07, 1.0, 1.991e-07, 2.18e-07, 1.0, 6.484e-08, 0.5927, 0.7827, 0.19, 0.3557, 0.7887, 0.5015, 9.131e-08, 1.0, 8.223e-08, 1.651e-07, 1.0, 1.73e-07, 0.3557, 0.7887, 0.5015, 0.09498, 0.7403, 0.6655, 3.994e-08, 1.0, -1.069e-07, 9.131e-08, 1.0, 8.223e-08, 0.09498, 0.7403, -0.6655, 0.3557, 0.7887, -0.5015, 2.18e-07, 1.0, 6.484e-08, 1.494e-07, 1.0, -2.769e-07, 0.3557, 0.7887, -0.5015, 0.5927, 0.7827, -0.19, 1.697e-07, 1.0, 2.011e-07, 2.18e-07, 1.0, 6.484e-08, -0.5927, 0.7827, 0.19, -0.5927, 0.7827, -0.19, 1.651e-07, 1.0, 1.711e-07, 1.697e-07, 1.0, 1.991e-07, 0.09498, 0.7403, 0.6655, -0.09498, 0.7403, 0.6655, 1.494e-07, 1.0, -1.846e-07, 3.994e-08, 1.0, -1.069e-07, 0.5927, 0.7827, -0.19, 0.5927, 0.7827, 0.19, 1.651e-07, 1.0, 1.73e-07, 1.697e-07, 1.0, 2.011e-07, -0.09498, 0.7403, -0.6655, 0.09498, 0.7403, -0.6655, 1.494e-07, 1.0, -2.769e-07, 3.994e-08, 1.0, -1.992e-07, -0.3557, 0.7887, -0.5015, -0.3557, -0.7887, -0.5015, -0.09498, -0.7403, -0.6655, -0.09498, 0.7403, -0.6655, -0.09498, 0.7403, -0.6655, -0.09498, -0.7403, -0.6655, 0.09498, -0.7403, -0.6655, 0.09498, 0.7403, -0.6655, 0.3557, 0.7887, -0.5015, 0.3557, -0.7887, -0.5015, 0.5927, -0.7827, -0.19, 0.5927, 0.7827, -0.19, 0.5927, 0.7827, -0.19, 0.5927, -0.7827, -0.19, 0.5927, -0.7827, 0.19, 0.5927, 0.7827, 0.19, 0.9808, 0.0, 0.1951, 0.9808, 0.0, 0.1951, 0.9808, 0.0, -0.1951, 0.9808, 0.0, -0.1951, 0.1951, 0.0, 0.9808, 0.1951, 0.0, 0.9808, 0.7071, 0.0, 0.7071, 0.7071, 0.0, 0.7071, 0.3557, 0.7887, 0.5015, 0.3557, -0.7887, 0.5015, 0.09498, -0.7403, 0.6655, 0.09498, 0.7403, 0.6655, -0.7071, 0.0, -0.7071, -0.7071, 0.0, -0.7071, -0.9808, 0.0, -0.1951, -0.9808, 0.0, -0.1951, 0.09498, 0.7403, 0.6655, 0.09498, -0.7403, 0.6655, -0.09498, -0.7403, 0.6655, -0.09498, 0.7403, 0.6655, -0.09498, 0.7403, 0.6655, -0.09498, -0.7403, 0.6655, -0.3557, -0.7887, 0.5015, -0.3557, 0.7887, 0.5015, 0.9808, 0.0, -0.1951, 0.9808, 0.0, -0.1951, 0.7071, 0.0, -0.7071, 0.7071, 0.0, -0.7071, -0.5927, 0.7827, 0.19, -0.5927, -0.7827, 0.19, -0.5927, -0.7827, -0.19, -0.5927, 0.7827, -0.19, -0.09498, -0.7403, -0.6655, -2.893e-08, -1.0, 2.218e-07, -1.605e-07, -1.0, 2.457e-07, 0.09498, -0.7403, -0.6655, 0.5927, -0.7827, -0.19, -1.901e-07, -1.0, -2.179e-07, -1.447e-07, -1.0, -1.827e-07, 0.5927, -0.7827, 0.19, 0.09498, -0.7403, 0.6655, -2.893e-08, -1.0, 2.216e-07, -1.605e-07, -1.0, 2.457e-07, -0.09498, -0.7403, 0.6655, 0.3557, -0.7887, -0.5015, -2.767e-07, -1.0, -8.718e-08, -1.901e-07, -1.0, -2.179e-07, 0.5927, -0.7827, -0.19, 0.09498, -0.7403, -0.6655, -1.605e-07, -1.0, 2.457e-07, -2.767e-07, -1.0, -8.718e-08, 0.3557, -0.7887, -0.5015, 0.3557, -0.7887, 0.5015, -3.258e-08, -1.0, -3.102e-08, -2.893e-08, -1.0, 2.216e-07, 0.09498, -0.7403, 0.6655, 0.5927, -0.7827, 0.19, -1.447e-07, -1.0, -1.827e-07, -3.258e-08, -1.0, -3.102e-08, 0.3557, -0.7887, 0.5015, -0.3557, -0.7887, 0.5015, -2.767e-07, -1.0, -8.685e-08, -1.901e-07, -1.0, -2.179e-07, -0.5927, -0.7827, 0.19, -0.3557, -0.7887, -0.5015, -3.258e-08, -1.0, -3.04e-08, -2.893e-08, -1.0, 2.218e-07, -0.09498, -0.7403, -0.6655, -0.09498, -0.7403, 0.6655, -1.605e-07, -1.0, 2.457e-07, -2.767e-07, -1.0, -8.685e-08, -0.3557, -0.7887, 0.5015, -0.5927, -0.7827, -0.19, -1.447e-07, -1.0, -1.824e-07, -3.258e-08, -1.0, -3.04e-08, -0.3557, -0.7887, -0.5015])] * 3)])

# ---- objects
ob_phone = bpy.data.objects.new('phone', me_phone)
ob_ring = bpy.data.objects.new('Ring', me_phone_001)

# ---- transforms, parenting, visibility, modifiers, constraints
ob_phone.location = (0.0, 0.0, 0.0)
ob_phone.rotation_euler = (1.571, -0.0, 0.0)
ob_phone.color = (0.8, 0.8, 0.8, 1.0)
ob_ring.parent = ob_phone
ob_ring.matrix_parent_inverse = Matrix(((1.0, 0.0, 0.0, -0.0), (0.0, -1.629e-07, 1.0, 0.0), (0.0, -1.0, -1.629e-07, 0.0), (-0.0, 0.0, -0.0, 1.0)))
ob_ring.location = (0.0, 0.0, 0.005652)
ob_ring.rotation_euler = (1.571, -0.0, 0.0)
ob_ring.scale = (0.9689, -0.2, 0.9689)
ob_ring.color = (0.8, 0.8, 0.8, 1.0)

# ---- collection membership
col_collection.objects.link(ob_phone)
col_collection.objects.link(ob_ring)

# ---- scene / render settings (as saved in the file)
scene.frame_start = 1; scene.frame_end = 250; scene.frame_set(1)
scene.render.engine = 'BLENDER_EEVEE_NEXT'
scene.render.fps = 30
scene.cycles.sampling_pattern = 'TABULATED_SOBOL'
scene.cycles.use_light_tree = False
scene.view_settings.view_transform = 'Filmic'
bpy.context.view_layer.update()

# ---- added for rendering (the .blend has no active camera and no usable light): camera, sun
cam_auto = bpy.data.cameras.new('AutoCamera')
cam_auto.lens = 50.0
cam_auto.sensor_width = 36.0
cam_auto.clip_end = 1000.0
ob_auto_camera = bpy.data.objects.new('AutoCamera', cam_auto)
scene.collection.objects.link(ob_auto_camera)
ob_auto_camera.location = (0.185045, -0.222054, 0.148439)
ob_auto_camera.rotation_euler = (1.09748, -7.21219e-08, 0.694738)
scene.camera = ob_auto_camera
light_auto_sun = bpy.data.lights.new('AutoSun', 'SUN')
light_auto_sun.energy = 3.0
light_auto_sun.angle = 0.0523599
ob_auto_sun = bpy.data.objects.new('AutoSun', light_auto_sun)
scene.collection.objects.link(ob_auto_sun)
ob_auto_sun.rotation_euler = (0.872665, 0.174533, 0.523599)
bpy.context.view_layer.update()
